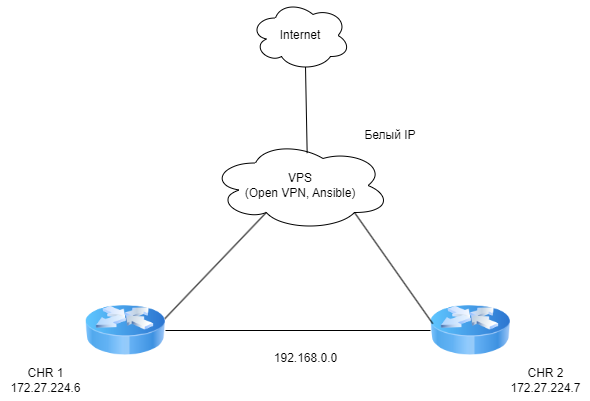

The diagram above was exported from draw.io. Its source (the exported page's mxGraphModel, read from the mxfile embedded in the PNG):
<mxGraphModel dx="995" dy="543" grid="1" gridSize="10" guides="1" tooltips="1" connect="1" arrows="1" fold="1" page="1" pageScale="1" pageWidth="827" pageHeight="1169" math="0" shadow="0">
  <root>
    <mxCell id="0" />
    <mxCell id="1" parent="0" />
    <mxCell id="Skq-OGA24508hhemFjWC-1" value="VPS&lt;br&gt;(Open VPN, Ansible)" style="ellipse;shape=cloud;whiteSpace=wrap;html=1;" vertex="1" parent="1">
      <mxGeometry x="300" y="230" width="180" height="90" as="geometry" />
    </mxCell>
    <mxCell id="Skq-OGA24508hhemFjWC-4" value="Internet" style="ellipse;shape=cloud;whiteSpace=wrap;html=1;align=center;" vertex="1" parent="1">
      <mxGeometry x="340" y="90" width="100" height="70" as="geometry" />
    </mxCell>
    <mxCell id="Skq-OGA24508hhemFjWC-5" value="" style="endArrow=none;html=1;rounded=0;entryX=0.55;entryY=0.95;entryDx=0;entryDy=0;entryPerimeter=0;exitX=0.537;exitY=0.14;exitDx=0;exitDy=0;exitPerimeter=0;" edge="1" parent="1" source="Skq-OGA24508hhemFjWC-1" target="Skq-OGA24508hhemFjWC-4">
      <mxGeometry width="50" height="50" relative="1" as="geometry">
        <mxPoint x="420" y="270" as="sourcePoint" />
        <mxPoint x="470" y="220" as="targetPoint" />
      </mxGeometry>
    </mxCell>
    <mxCell id="Skq-OGA24508hhemFjWC-6" value="" style="image;html=1;image=img/lib/clip_art/networking/Router_Icon_128x128.png" vertex="1" parent="1">
      <mxGeometry x="175" y="380" width="80" height="80" as="geometry" />
    </mxCell>
    <mxCell id="Skq-OGA24508hhemFjWC-7" value="" style="image;html=1;image=img/lib/clip_art/networking/Router_Icon_128x128.png" vertex="1" parent="1">
      <mxGeometry x="520" y="380" width="80" height="80" as="geometry" />
    </mxCell>
    <mxCell id="Skq-OGA24508hhemFjWC-8" value="CHR 1&lt;br&gt;172.27.224.6" style="text;html=1;align=center;verticalAlign=middle;resizable=0;points=[];autosize=1;strokeColor=none;fillColor=none;" vertex="1" parent="1">
      <mxGeometry x="90" y="450" width="90" height="40" as="geometry" />
    </mxCell>
    <mxCell id="Skq-OGA24508hhemFjWC-9" value="CHR 2&lt;br&gt;172.27.224.7" style="text;html=1;align=center;verticalAlign=middle;resizable=0;points=[];autosize=1;strokeColor=none;fillColor=none;" vertex="1" parent="1">
      <mxGeometry x="590" y="450" width="90" height="40" as="geometry" />
    </mxCell>
    <mxCell id="Skq-OGA24508hhemFjWC-10" value="192.168.0.0" style="text;html=1;align=center;verticalAlign=middle;resizable=0;points=[];autosize=1;strokeColor=none;fillColor=none;" vertex="1" parent="1">
      <mxGeometry x="350" y="433" width="90" height="30" as="geometry" />
    </mxCell>
    <mxCell id="Skq-OGA24508hhemFjWC-11" value="" style="endArrow=none;html=1;rounded=0;exitX=0.31;exitY=0.8;exitDx=0;exitDy=0;exitPerimeter=0;entryX=0.993;entryY=0.351;entryDx=0;entryDy=0;entryPerimeter=0;" edge="1" parent="1" source="Skq-OGA24508hhemFjWC-1" target="Skq-OGA24508hhemFjWC-6">
      <mxGeometry width="50" height="50" relative="1" as="geometry">
        <mxPoint x="420" y="350" as="sourcePoint" />
        <mxPoint x="470" y="300" as="targetPoint" />
      </mxGeometry>
    </mxCell>
    <mxCell id="Skq-OGA24508hhemFjWC-12" value="" style="endArrow=none;html=1;rounded=0;entryX=0.028;entryY=0.414;entryDx=0;entryDy=0;entryPerimeter=0;exitX=0.8;exitY=0.8;exitDx=0;exitDy=0;exitPerimeter=0;" edge="1" parent="1" source="Skq-OGA24508hhemFjWC-1" target="Skq-OGA24508hhemFjWC-7">
      <mxGeometry width="50" height="50" relative="1" as="geometry">
        <mxPoint x="420" y="350" as="sourcePoint" />
        <mxPoint x="470" y="300" as="targetPoint" />
      </mxGeometry>
    </mxCell>
    <mxCell id="Skq-OGA24508hhemFjWC-13" value="" style="endArrow=none;html=1;rounded=0;exitX=1;exitY=0.5;exitDx=0;exitDy=0;entryX=0;entryY=0.5;entryDx=0;entryDy=0;" edge="1" parent="1" source="Skq-OGA24508hhemFjWC-6" target="Skq-OGA24508hhemFjWC-7">
      <mxGeometry width="50" height="50" relative="1" as="geometry">
        <mxPoint x="420" y="350" as="sourcePoint" />
        <mxPoint x="470" y="300" as="targetPoint" />
      </mxGeometry>
    </mxCell>
    <mxCell id="Skq-OGA24508hhemFjWC-14" value="Белый IP" style="text;html=1;strokeColor=none;fillColor=none;align=center;verticalAlign=middle;whiteSpace=wrap;rounded=0;" vertex="1" parent="1">
      <mxGeometry x="450" y="210" width="60" height="30" as="geometry" />
    </mxCell>
  </root>
</mxGraphModel>